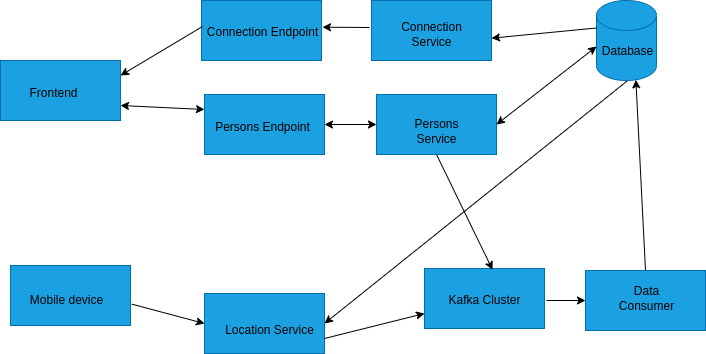

The diagram above was exported from draw.io. Its source (the exported page's mxGraphModel, read from the mxfile embedded in the PNG):
<mxGraphModel dx="734" dy="457" grid="0" gridSize="10" guides="1" tooltips="1" connect="1" arrows="1" fold="1" page="0" pageScale="1" pageWidth="827" pageHeight="1169" math="0" shadow="0">
  <root>
    <mxCell id="r4ZI_kD9dmAm1VFKvPxj-0" />
    <mxCell id="r4ZI_kD9dmAm1VFKvPxj-1" parent="r4ZI_kD9dmAm1VFKvPxj-0" />
    <mxCell id="r4ZI_kD9dmAm1VFKvPxj-2" value="" style="rounded=0;whiteSpace=wrap;html=1;fillColor=#1ba1e2;fontColor=#ffffff;strokeColor=#006EAF;" parent="r4ZI_kD9dmAm1VFKvPxj-1" vertex="1">
      <mxGeometry x="24" y="108" width="120" height="60" as="geometry" />
    </mxCell>
    <mxCell id="r4ZI_kD9dmAm1VFKvPxj-3" value="Frontend" style="text;html=1;resizable=0;autosize=1;align=center;verticalAlign=middle;points=[];fillColor=none;strokeColor=none;rounded=0;" parent="r4ZI_kD9dmAm1VFKvPxj-1" vertex="1">
      <mxGeometry x="48" y="132" width="58" height="18" as="geometry" />
    </mxCell>
    <mxCell id="r4ZI_kD9dmAm1VFKvPxj-6" value="" style="rounded=0;whiteSpace=wrap;html=1;fillColor=#1ba1e2;fontColor=#ffffff;strokeColor=#006EAF;" parent="r4ZI_kD9dmAm1VFKvPxj-1" vertex="1">
      <mxGeometry x="228" y="341" width="120" height="60" as="geometry" />
    </mxCell>
    <mxCell id="r4ZI_kD9dmAm1VFKvPxj-8" value="" style="rounded=0;whiteSpace=wrap;html=1;fillColor=#1ba1e2;fontColor=#ffffff;strokeColor=#006EAF;" parent="r4ZI_kD9dmAm1VFKvPxj-1" vertex="1">
      <mxGeometry x="228" y="142" width="120" height="60" as="geometry" />
    </mxCell>
    <mxCell id="r4ZI_kD9dmAm1VFKvPxj-9" value="" style="rounded=0;whiteSpace=wrap;html=1;fillColor=#1ba1e2;fontColor=#ffffff;strokeColor=#006EAF;" parent="r4ZI_kD9dmAm1VFKvPxj-1" vertex="1">
      <mxGeometry x="225" y="48" width="120" height="60" as="geometry" />
    </mxCell>
    <mxCell id="r4ZI_kD9dmAm1VFKvPxj-10" value="Connection Endpoint" style="text;html=1;resizable=0;autosize=1;align=center;verticalAlign=middle;points=[];fillColor=none;strokeColor=none;rounded=0;" parent="r4ZI_kD9dmAm1VFKvPxj-1" vertex="1">
      <mxGeometry x="225" y="71" width="121" height="18" as="geometry" />
    </mxCell>
    <mxCell id="r4ZI_kD9dmAm1VFKvPxj-11" value="Persons Endpoint" style="text;html=1;resizable=0;autosize=1;align=center;verticalAlign=middle;points=[];fillColor=none;strokeColor=none;rounded=0;" parent="r4ZI_kD9dmAm1VFKvPxj-1" vertex="1">
      <mxGeometry x="233" y="166" width="105" height="18" as="geometry" />
    </mxCell>
    <mxCell id="r4ZI_kD9dmAm1VFKvPxj-13" value="Location Service&lt;br&gt;" style="text;html=1;resizable=0;autosize=1;align=center;verticalAlign=middle;points=[];fillColor=none;strokeColor=none;rounded=0;" parent="r4ZI_kD9dmAm1VFKvPxj-1" vertex="1">
      <mxGeometry x="243" y="369" width="99" height="18" as="geometry" />
    </mxCell>
    <mxCell id="r4ZI_kD9dmAm1VFKvPxj-14" value="" style="rounded=0;whiteSpace=wrap;html=1;fillColor=#1ba1e2;fontColor=#ffffff;strokeColor=#006EAF;" parent="r4ZI_kD9dmAm1VFKvPxj-1" vertex="1">
      <mxGeometry x="395" y="48" width="120" height="60" as="geometry" />
    </mxCell>
    <mxCell id="r4ZI_kD9dmAm1VFKvPxj-15" value="" style="rounded=0;whiteSpace=wrap;html=1;fillColor=#1ba1e2;fontColor=#ffffff;strokeColor=#006EAF;" parent="r4ZI_kD9dmAm1VFKvPxj-1" vertex="1">
      <mxGeometry x="609" y="318" width="120" height="60" as="geometry" />
    </mxCell>
    <mxCell id="r4ZI_kD9dmAm1VFKvPxj-16" value="" style="rounded=0;whiteSpace=wrap;html=1;fillColor=#1ba1e2;fontColor=#ffffff;strokeColor=#006EAF;" parent="r4ZI_kD9dmAm1VFKvPxj-1" vertex="1">
      <mxGeometry x="448" y="316" width="120" height="60" as="geometry" />
    </mxCell>
    <mxCell id="r4ZI_kD9dmAm1VFKvPxj-17" value="Connection&lt;br&gt;Service" style="text;html=1;resizable=0;autosize=1;align=center;verticalAlign=middle;points=[];fillColor=none;strokeColor=none;rounded=0;" parent="r4ZI_kD9dmAm1VFKvPxj-1" vertex="1">
      <mxGeometry x="419.5" y="66" width="71" height="32" as="geometry" />
    </mxCell>
    <mxCell id="r4ZI_kD9dmAm1VFKvPxj-18" value="Kafka Cluster" style="text;html=1;resizable=0;autosize=1;align=center;verticalAlign=middle;points=[];fillColor=none;strokeColor=none;rounded=0;" parent="r4ZI_kD9dmAm1VFKvPxj-1" vertex="1">
      <mxGeometry x="467" y="339" width="82" height="18" as="geometry" />
    </mxCell>
    <mxCell id="r4ZI_kD9dmAm1VFKvPxj-19" value="Data&lt;br&gt;Consumer" style="text;html=1;resizable=0;autosize=1;align=center;verticalAlign=middle;points=[];fillColor=none;strokeColor=none;rounded=0;" parent="r4ZI_kD9dmAm1VFKvPxj-1" vertex="1">
      <mxGeometry x="637" y="330" width="65" height="32" as="geometry" />
    </mxCell>
    <mxCell id="r4ZI_kD9dmAm1VFKvPxj-21" value="" style="endArrow=classic;html=1;rounded=0;endFill=1;entryX=1;entryY=0.25;entryDx=0;entryDy=0;exitX=0.008;exitY=0.167;exitDx=0;exitDy=0;exitPerimeter=0;" parent="r4ZI_kD9dmAm1VFKvPxj-1" source="r4ZI_kD9dmAm1VFKvPxj-10" target="r4ZI_kD9dmAm1VFKvPxj-2" edge="1">
      <mxGeometry width="50" height="50" relative="1" as="geometry">
        <mxPoint x="148" y="134" as="sourcePoint" />
        <mxPoint x="198" y="84" as="targetPoint" />
      </mxGeometry>
    </mxCell>
    <mxCell id="r4ZI_kD9dmAm1VFKvPxj-26" value="" style="endArrow=classic;html=1;rounded=0;exitX=1.011;exitY=0.644;exitDx=0;exitDy=0;entryX=0;entryY=0.5;entryDx=0;entryDy=0;exitPerimeter=0;" parent="r4ZI_kD9dmAm1VFKvPxj-1" source="ntNAU5HzTaF4gkrhP_s7-1" target="r4ZI_kD9dmAm1VFKvPxj-6" edge="1">
      <mxGeometry width="50" height="50" relative="1" as="geometry">
        <mxPoint x="240.69799999999998" y="269.99199999999996" as="sourcePoint" />
        <mxPoint x="165" y="247" as="targetPoint" />
      </mxGeometry>
    </mxCell>
    <mxCell id="r4ZI_kD9dmAm1VFKvPxj-27" value="" style="endArrow=classic;html=1;rounded=0;strokeWidth=1;entryX=1;entryY=0.204;entryDx=0;entryDy=0;entryPerimeter=0;" parent="r4ZI_kD9dmAm1VFKvPxj-1" target="r4ZI_kD9dmAm1VFKvPxj-10" edge="1">
      <mxGeometry width="50" height="50" relative="1" as="geometry">
        <mxPoint x="393" y="75" as="sourcePoint" />
        <mxPoint x="401" y="199" as="targetPoint" />
      </mxGeometry>
    </mxCell>
    <mxCell id="r4ZI_kD9dmAm1VFKvPxj-30" value="" style="endArrow=classic;html=1;rounded=0;strokeWidth=1;exitX=0.5;exitY=0;exitDx=0;exitDy=0;entryX=0.656;entryY=0.992;entryDx=0;entryDy=0;entryPerimeter=0;" parent="r4ZI_kD9dmAm1VFKvPxj-1" source="r4ZI_kD9dmAm1VFKvPxj-15" target="ntNAU5HzTaF4gkrhP_s7-2" edge="1">
      <mxGeometry width="50" height="50" relative="1" as="geometry">
        <mxPoint x="659" y="293" as="sourcePoint" />
        <mxPoint x="709" y="243" as="targetPoint" />
      </mxGeometry>
    </mxCell>
    <mxCell id="r4ZI_kD9dmAm1VFKvPxj-31" value="" style="endArrow=classic;html=1;rounded=0;strokeWidth=1;entryX=1;entryY=0.5;entryDx=0;entryDy=0;startArrow=none;" parent="r4ZI_kD9dmAm1VFKvPxj-1" target="r4ZI_kD9dmAm1VFKvPxj-6" edge="1">
      <mxGeometry width="50" height="50" relative="1" as="geometry">
        <mxPoint x="655" y="125" as="sourcePoint" />
        <mxPoint x="441" y="239" as="targetPoint" />
      </mxGeometry>
    </mxCell>
    <mxCell id="r4ZI_kD9dmAm1VFKvPxj-32" value="" style="endArrow=classic;html=1;rounded=0;strokeWidth=1;entryX=0;entryY=0.5;entryDx=0;entryDy=0;" parent="r4ZI_kD9dmAm1VFKvPxj-1" target="r4ZI_kD9dmAm1VFKvPxj-15" edge="1">
      <mxGeometry width="50" height="50" relative="1" as="geometry">
        <mxPoint x="570" y="348" as="sourcePoint" />
        <mxPoint x="605" y="330" as="targetPoint" />
      </mxGeometry>
    </mxCell>
    <mxCell id="r4ZI_kD9dmAm1VFKvPxj-34" value="" style="endArrow=classic;html=1;rounded=0;strokeWidth=1;exitX=1;exitY=0.75;exitDx=0;exitDy=0;entryX=0;entryY=0.75;entryDx=0;entryDy=0;" parent="r4ZI_kD9dmAm1VFKvPxj-1" source="r4ZI_kD9dmAm1VFKvPxj-6" target="r4ZI_kD9dmAm1VFKvPxj-16" edge="1">
      <mxGeometry width="50" height="50" relative="1" as="geometry">
        <mxPoint x="361" y="421" as="sourcePoint" />
        <mxPoint x="448" y="346" as="targetPoint" />
      </mxGeometry>
    </mxCell>
    <mxCell id="pooBVH8Tp_klEjX_u80i-0" value="" style="endArrow=classic;startArrow=classic;html=1;rounded=0;entryX=0;entryY=0.5;entryDx=0;entryDy=0;exitX=1;exitY=0.5;exitDx=0;exitDy=0;" parent="r4ZI_kD9dmAm1VFKvPxj-1" source="r4ZI_kD9dmAm1VFKvPxj-8" target="ntNAU5HzTaF4gkrhP_s7-4" edge="1">
      <mxGeometry width="50" height="50" relative="1" as="geometry">
        <mxPoint x="351" y="263" as="sourcePoint" />
        <mxPoint x="401" y="213" as="targetPoint" />
      </mxGeometry>
    </mxCell>
    <mxCell id="ntNAU5HzTaF4gkrhP_s7-1" value="" style="rounded=0;whiteSpace=wrap;html=1;fillColor=#1ba1e2;fontColor=#ffffff;strokeColor=#006EAF;" parent="r4ZI_kD9dmAm1VFKvPxj-1" vertex="1">
      <mxGeometry x="34" y="313" width="120" height="60" as="geometry" />
    </mxCell>
    <mxCell id="ntNAU5HzTaF4gkrhP_s7-0" value="Mobile device" style="text;html=1;resizable=0;autosize=1;align=center;verticalAlign=middle;points=[];fillColor=none;strokeColor=none;rounded=0;" parent="r4ZI_kD9dmAm1VFKvPxj-1" vertex="1">
      <mxGeometry x="48" y="339" width="83" height="18" as="geometry" />
    </mxCell>
    <mxCell id="ntNAU5HzTaF4gkrhP_s7-2" value="" style="shape=cylinder3;whiteSpace=wrap;html=1;boundedLbl=1;backgroundOutline=1;size=15;shadow=0;fillColor=#1ba1e2;fontColor=#ffffff;strokeColor=#006EAF;" parent="r4ZI_kD9dmAm1VFKvPxj-1" vertex="1">
      <mxGeometry x="620" y="48" width="60" height="80" as="geometry" />
    </mxCell>
    <mxCell id="ntNAU5HzTaF4gkrhP_s7-3" value="Database" style="text;html=1;resizable=0;autosize=1;align=center;verticalAlign=middle;points=[];fillColor=none;strokeColor=none;rounded=0;" parent="r4ZI_kD9dmAm1VFKvPxj-1" vertex="1">
      <mxGeometry x="620" y="90" width="61" height="18" as="geometry" />
    </mxCell>
    <mxCell id="ntNAU5HzTaF4gkrhP_s7-4" value="" style="rounded=0;whiteSpace=wrap;html=1;fillColor=#1ba1e2;fontColor=#ffffff;strokeColor=#006EAF;" parent="r4ZI_kD9dmAm1VFKvPxj-1" vertex="1">
      <mxGeometry x="400" y="142" width="120" height="60" as="geometry" />
    </mxCell>
    <mxCell id="ntNAU5HzTaF4gkrhP_s7-6" value="Persons&lt;br&gt;Service" style="text;html=1;resizable=0;autosize=1;align=center;verticalAlign=middle;points=[];fillColor=none;strokeColor=none;rounded=0;" parent="r4ZI_kD9dmAm1VFKvPxj-1" vertex="1">
      <mxGeometry x="433" y="163" width="54" height="32" as="geometry" />
    </mxCell>
    <mxCell id="ntNAU5HzTaF4gkrhP_s7-7" value="" style="endArrow=classic;startArrow=classic;html=1;rounded=0;entryX=0;entryY=0.25;entryDx=0;entryDy=0;exitX=1;exitY=0.5;exitDx=0;exitDy=0;" parent="r4ZI_kD9dmAm1VFKvPxj-1" source="ntNAU5HzTaF4gkrhP_s7-4" edge="1">
      <mxGeometry width="50" height="50" relative="1" as="geometry">
        <mxPoint x="573" y="197" as="sourcePoint" />
        <mxPoint x="620" y="94" as="targetPoint" />
        <Array as="points" />
      </mxGeometry>
    </mxCell>
    <mxCell id="ntNAU5HzTaF4gkrhP_s7-10" value="" style="endArrow=classic;html=1;rounded=0;strokeWidth=1;entryX=1.011;entryY=0.759;entryDx=0;entryDy=0;entryPerimeter=0;exitX=0;exitY=0;exitDx=0;exitDy=27.5;exitPerimeter=0;" parent="r4ZI_kD9dmAm1VFKvPxj-1" source="ntNAU5HzTaF4gkrhP_s7-2" edge="1">
      <mxGeometry width="50" height="50" relative="1" as="geometry">
        <mxPoint x="560.63" y="58" as="sourcePoint" />
        <mxPoint x="515.0009999999999" y="85.66200000000003" as="targetPoint" />
      </mxGeometry>
    </mxCell>
    <mxCell id="ntNAU5HzTaF4gkrhP_s7-11" value="" style="endArrow=classic;startArrow=classic;html=1;rounded=0;exitX=1;exitY=0.75;exitDx=0;exitDy=0;entryX=0;entryY=0.25;entryDx=0;entryDy=0;" parent="r4ZI_kD9dmAm1VFKvPxj-1" source="r4ZI_kD9dmAm1VFKvPxj-2" target="r4ZI_kD9dmAm1VFKvPxj-8" edge="1">
      <mxGeometry width="50" height="50" relative="1" as="geometry">
        <mxPoint x="178" y="220" as="sourcePoint" />
        <mxPoint x="228" y="170" as="targetPoint" />
      </mxGeometry>
    </mxCell>
    <mxCell id="VM42wrDowtsk9dtrhNhG-0" value="" style="endArrow=classic;html=1;rounded=0;entryX=0.567;entryY=0.022;entryDx=0;entryDy=0;entryPerimeter=0;exitX=0.5;exitY=1;exitDx=0;exitDy=0;" edge="1" parent="r4ZI_kD9dmAm1VFKvPxj-1" source="ntNAU5HzTaF4gkrhP_s7-4" target="r4ZI_kD9dmAm1VFKvPxj-16">
      <mxGeometry width="50" height="50" relative="1" as="geometry">
        <mxPoint x="351" y="291" as="sourcePoint" />
        <mxPoint x="401" y="241" as="targetPoint" />
      </mxGeometry>
    </mxCell>
  </root>
</mxGraphModel>